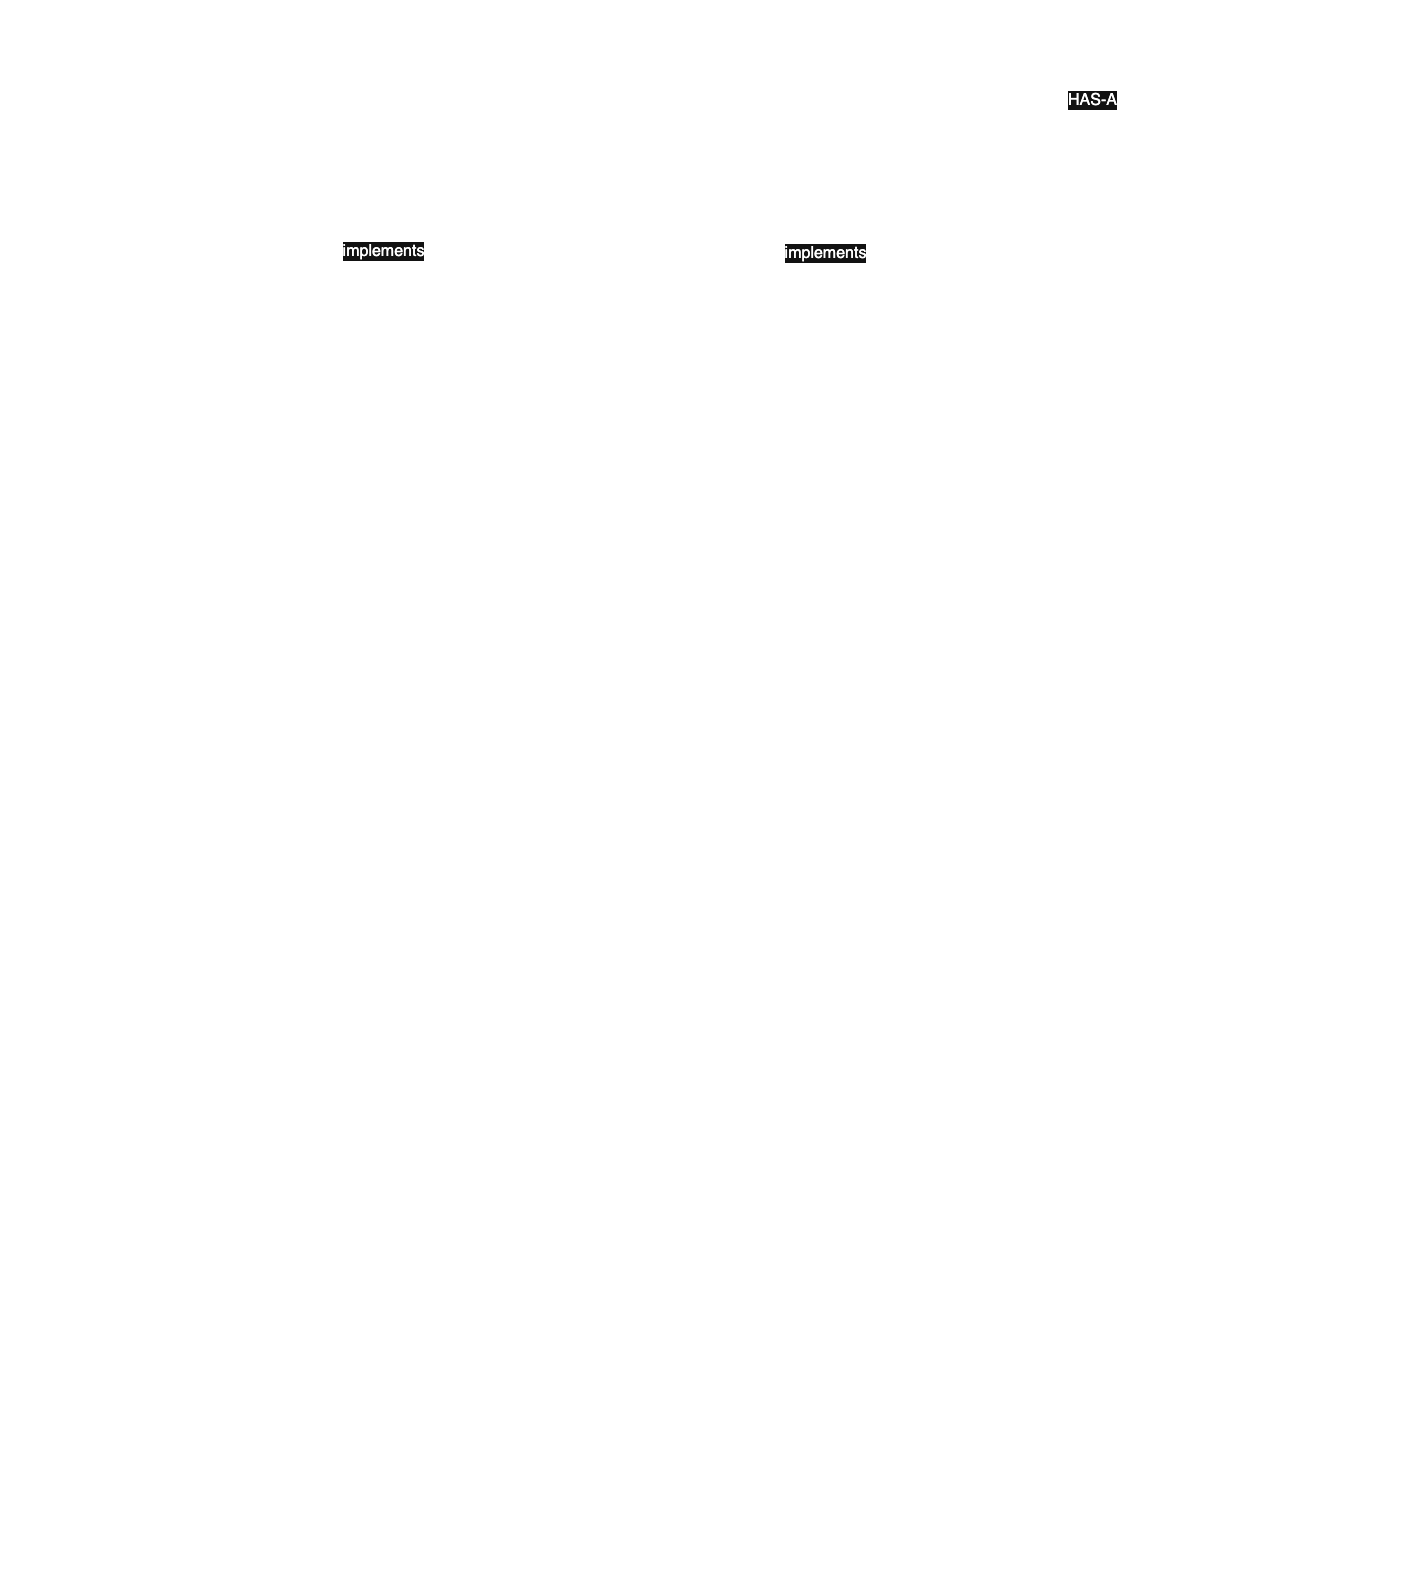

The diagram above was exported from draw.io. Its source (the exported page's mxGraphModel, read from the mxfile embedded in the PNG):
<mxGraphModel dx="899" dy="2167" grid="1" gridSize="10" guides="1" tooltips="1" connect="1" arrows="1" fold="1" page="1" pageScale="1" pageWidth="850" pageHeight="1100" math="0" shadow="0">
  <root>
    <mxCell id="0" />
    <mxCell id="1" parent="0" />
    <mxCell id="5PjCdaRYX3OJDGGe1-3K-1" value="&lt;p style=&quot;margin: 4px 0px 0px; text-align: center;&quot;&gt;&lt;span style=&quot;background-color: initial;&quot;&gt;&lt;font&gt;&lt;i&gt;&amp;lt;&amp;lt; interface&amp;nbsp;&amp;gt;&amp;gt;&lt;/i&gt;&lt;/font&gt;&lt;/span&gt;&lt;/p&gt;&lt;p style=&quot;margin: 4px 0px 0px; text-align: center;&quot;&gt;&lt;b&gt;FileSystem&lt;/b&gt;&lt;/p&gt;&lt;hr style=&quot;border-style: solid;&quot;&gt;&lt;p style=&quot;margin: 0px 0px 0px 4px;&quot;&gt;&lt;font&gt;&lt;br&gt;&lt;/font&gt;&lt;/p&gt;&lt;p style=&quot;margin: 0px 0px 0px 4px;&quot;&gt;&amp;nbsp; &amp;nbsp;&lt;span style=&quot;background-color: transparent;&quot;&gt;&amp;nbsp;&lt;/span&gt;&lt;span style=&quot;background-color: transparent;&quot;&gt;&amp;nbsp;&lt;/span&gt;&lt;span style=&quot;background-color: transparent;&quot;&gt;public void ls(int spaces);&lt;/span&gt;&lt;/p&gt;" style="verticalAlign=top;align=left;overflow=fill;html=1;whiteSpace=wrap;strokeWidth=2;fontSize=16;fillColor=none;spacing=2;" vertex="1" parent="1">
      <mxGeometry x="1440" y="-990" width="310" height="140" as="geometry" />
    </mxCell>
    <mxCell id="5PjCdaRYX3OJDGGe1-3K-3" style="edgeStyle=orthogonalEdgeStyle;rounded=0;orthogonalLoop=1;jettySize=auto;html=1;entryX=0.25;entryY=1;entryDx=0;entryDy=0;strokeWidth=2;fontSize=16;" edge="1" parent="1" source="5PjCdaRYX3OJDGGe1-3K-2" target="5PjCdaRYX3OJDGGe1-3K-1">
      <mxGeometry relative="1" as="geometry" />
    </mxCell>
    <mxCell id="5PjCdaRYX3OJDGGe1-3K-4" value="implements" style="edgeLabel;html=1;align=center;verticalAlign=middle;resizable=0;points=[];fontSize=16;" vertex="1" connectable="0" parent="5PjCdaRYX3OJDGGe1-3K-3">
      <mxGeometry x="-0.0647" y="1" relative="1" as="geometry">
        <mxPoint as="offset" />
      </mxGeometry>
    </mxCell>
    <mxCell id="5PjCdaRYX3OJDGGe1-3K-2" value="&lt;p style=&quot;margin: 4px 0px 0px; text-align: center;&quot;&gt;&lt;span style=&quot;background-color: initial;&quot;&gt;&lt;font&gt;&lt;i&gt;&amp;lt;&amp;lt; Class &amp;gt;&amp;gt;&lt;/i&gt;&lt;/font&gt;&lt;/span&gt;&lt;/p&gt;&lt;p style=&quot;margin: 4px 0px 0px; text-align: center;&quot;&gt;File&lt;/p&gt;&lt;hr style=&quot;border-style: solid;&quot;&gt;&lt;p style=&quot;margin: 0px 0px 0px 4px;&quot;&gt;&lt;font&gt;&lt;br&gt;&lt;/font&gt;&lt;/p&gt;&lt;p style=&quot;margin: 0px 0px 0px 4px;&quot;&gt;&amp;nbsp; &amp;nbsp;&lt;span style=&quot;background-color: transparent;&quot;&gt;String fileName;&lt;/span&gt;&lt;/p&gt;&lt;p style=&quot;margin: 0px 0px 0px 4px;&quot;&gt;&lt;br&gt;&lt;/p&gt;&lt;p style=&quot;margin: 0px 0px 0px 4px;&quot;&gt;&amp;nbsp; &amp;nbsp; public File(String fileName) {&lt;/p&gt;&lt;p style=&quot;margin: 0px 0px 0px 4px;&quot;&gt;&amp;nbsp; &amp;nbsp; &amp;nbsp; &amp;nbsp; this.fileName = fileName;&lt;/p&gt;&lt;p style=&quot;margin: 0px 0px 0px 4px;&quot;&gt;&amp;nbsp; &amp;nbsp; }&lt;/p&gt;&lt;p style=&quot;margin: 0px 0px 0px 4px;&quot;&gt;&lt;br&gt;&lt;/p&gt;&lt;p style=&quot;margin: 0px 0px 0px 4px;&quot;&gt;&amp;nbsp; &amp;nbsp; @Override&lt;/p&gt;&lt;p style=&quot;margin: 0px 0px 0px 4px;&quot;&gt;&amp;nbsp; &amp;nbsp; public void ls(int spaces) {&lt;/p&gt;&lt;p style=&quot;margin: 0px 0px 0px 4px;&quot;&gt;&amp;nbsp; &amp;nbsp; &amp;nbsp; &amp;nbsp; StringBuilder sb = new StringBuilder();&lt;/p&gt;&lt;p style=&quot;margin: 0px 0px 0px 4px;&quot;&gt;&amp;nbsp; &amp;nbsp; &amp;nbsp; &amp;nbsp; for (int i = 0; i &amp;lt; spaces; i++) {&lt;/p&gt;&lt;p style=&quot;margin: 0px 0px 0px 4px;&quot;&gt;&amp;nbsp; &amp;nbsp; &amp;nbsp; &amp;nbsp; &amp;nbsp; &amp;nbsp; sb.append(&quot; &quot;);&lt;/p&gt;&lt;p style=&quot;margin: 0px 0px 0px 4px;&quot;&gt;&amp;nbsp; &amp;nbsp; &amp;nbsp; &amp;nbsp; }&lt;/p&gt;&lt;p style=&quot;margin: 0px 0px 0px 4px;&quot;&gt;&amp;nbsp; &amp;nbsp; &amp;nbsp; &amp;nbsp; System.out.println(sb.toString() + &quot;File Name: &quot; + fileName);&lt;/p&gt;&lt;p style=&quot;margin: 0px 0px 0px 4px;&quot;&gt;&amp;nbsp; &amp;nbsp; }&lt;/p&gt;" style="verticalAlign=top;align=left;overflow=fill;html=1;whiteSpace=wrap;strokeWidth=2;fontSize=16;fillColor=none;spacing=2;" vertex="1" parent="1">
      <mxGeometry x="1040" y="-680" width="520" height="380" as="geometry" />
    </mxCell>
    <mxCell id="5PjCdaRYX3OJDGGe1-3K-8" style="edgeStyle=orthogonalEdgeStyle;rounded=0;orthogonalLoop=1;jettySize=auto;html=1;entryX=1;entryY=0.5;entryDx=0;entryDy=0;exitX=1;exitY=0.5;exitDx=0;exitDy=0;strokeWidth=2;" edge="1" parent="1" source="5PjCdaRYX3OJDGGe1-3K-5" target="5PjCdaRYX3OJDGGe1-3K-1">
      <mxGeometry relative="1" as="geometry">
        <Array as="points">
          <mxPoint x="2400" y="-395" />
          <mxPoint x="2400" y="-920" />
        </Array>
      </mxGeometry>
    </mxCell>
    <mxCell id="5PjCdaRYX3OJDGGe1-3K-9" value="&lt;font style=&quot;font-size: 16px;&quot;&gt;HAS-A&lt;/font&gt;" style="edgeLabel;html=1;align=center;verticalAlign=middle;resizable=0;points=[];" vertex="1" connectable="0" parent="5PjCdaRYX3OJDGGe1-3K-8">
      <mxGeometry x="0.4725" y="3" relative="1" as="geometry">
        <mxPoint as="offset" />
      </mxGeometry>
    </mxCell>
    <mxCell id="5PjCdaRYX3OJDGGe1-3K-5" value="&lt;p style=&quot;margin: 4px 0px 0px; text-align: center;&quot;&gt;&lt;span style=&quot;background-color: initial;&quot;&gt;&lt;font&gt;&lt;i&gt;&amp;lt;&amp;lt; Class &amp;gt;&amp;gt;&lt;/i&gt;&lt;/font&gt;&lt;/span&gt;&lt;/p&gt;&lt;p style=&quot;margin: 4px 0px 0px; text-align: center;&quot;&gt;Directory&lt;/p&gt;&lt;hr style=&quot;border-style: solid;&quot;&gt;&lt;p style=&quot;margin: 0px 0px 0px 4px;&quot;&gt;&lt;font&gt;&lt;br&gt;&lt;/font&gt;&lt;/p&gt;&lt;p style=&quot;margin: 0px 0px 0px 4px;&quot;&gt;&amp;nbsp; &amp;nbsp;&amp;nbsp;&lt;span style=&quot;background-color: transparent;&quot;&gt;String directoryName;&lt;/span&gt;&lt;/p&gt;&lt;p style=&quot;margin: 0px 0px 0px 4px;&quot;&gt;&amp;nbsp; &amp;nbsp; List&amp;lt;FileSystem&amp;gt; fileSystemList;&lt;/p&gt;&lt;p style=&quot;margin: 0px 0px 0px 4px;&quot;&gt;&lt;br&gt;&lt;/p&gt;&lt;p style=&quot;margin: 0px 0px 0px 4px;&quot;&gt;&amp;nbsp; &amp;nbsp; public Directory(String directoryName) {&lt;/p&gt;&lt;p style=&quot;margin: 0px 0px 0px 4px;&quot;&gt;&amp;nbsp; &amp;nbsp; &amp;nbsp; &amp;nbsp; this.directoryName = directoryName;&lt;/p&gt;&lt;p style=&quot;margin: 0px 0px 0px 4px;&quot;&gt;&amp;nbsp; &amp;nbsp; &amp;nbsp; &amp;nbsp; this.fileSystemList = new ArrayList&amp;lt;&amp;gt;();&lt;/p&gt;&lt;p style=&quot;margin: 0px 0px 0px 4px;&quot;&gt;&amp;nbsp; &amp;nbsp; }&lt;/p&gt;&lt;p style=&quot;margin: 0px 0px 0px 4px;&quot;&gt;&lt;br&gt;&lt;/p&gt;&lt;p style=&quot;margin: 0px 0px 0px 4px;&quot;&gt;&amp;nbsp; &amp;nbsp; public void add(FileSystem fileSystem) {&lt;/p&gt;&lt;p style=&quot;margin: 0px 0px 0px 4px;&quot;&gt;&amp;nbsp; &amp;nbsp; &amp;nbsp; &amp;nbsp; fileSystemList.add(fileSystem);&lt;/p&gt;&lt;p style=&quot;margin: 0px 0px 0px 4px;&quot;&gt;&amp;nbsp; &amp;nbsp; }&lt;/p&gt;&lt;p style=&quot;margin: 0px 0px 0px 4px;&quot;&gt;&lt;br&gt;&lt;/p&gt;&lt;p style=&quot;margin: 0px 0px 0px 4px;&quot;&gt;&amp;nbsp; &amp;nbsp; @Override&lt;/p&gt;&lt;p style=&quot;margin: 0px 0px 0px 4px;&quot;&gt;&amp;nbsp; &amp;nbsp; public void ls(int spaces) {&lt;/p&gt;&lt;p style=&quot;margin: 0px 0px 0px 4px;&quot;&gt;&amp;nbsp; &amp;nbsp; &amp;nbsp; &amp;nbsp; StringBuilder sb = new StringBuilder();&lt;/p&gt;&lt;p style=&quot;margin: 0px 0px 0px 4px;&quot;&gt;&amp;nbsp; &amp;nbsp; &amp;nbsp; &amp;nbsp; for (int i = 0; i &amp;lt; spaces; i++) {&lt;/p&gt;&lt;p style=&quot;margin: 0px 0px 0px 4px;&quot;&gt;&amp;nbsp; &amp;nbsp; &amp;nbsp; &amp;nbsp; &amp;nbsp; &amp;nbsp; sb.append(&quot; &quot;);&lt;/p&gt;&lt;p style=&quot;margin: 0px 0px 0px 4px;&quot;&gt;&amp;nbsp; &amp;nbsp; &amp;nbsp; &amp;nbsp; }&lt;/p&gt;&lt;p style=&quot;margin: 0px 0px 0px 4px;&quot;&gt;&amp;nbsp; &amp;nbsp; &amp;nbsp; &amp;nbsp; System.out.println(sb.toString() + directoryName + &quot;/&quot;);&lt;/p&gt;&lt;p style=&quot;margin: 0px 0px 0px 4px;&quot;&gt;&amp;nbsp; &amp;nbsp; &amp;nbsp; &amp;nbsp; for (FileSystem each : fileSystemList) {&lt;/p&gt;&lt;p style=&quot;margin: 0px 0px 0px 4px;&quot;&gt;&amp;nbsp; &amp;nbsp; &amp;nbsp; &amp;nbsp; &amp;nbsp; &amp;nbsp; each.ls(spaces + 4);&lt;/p&gt;&lt;p style=&quot;margin: 0px 0px 0px 4px;&quot;&gt;&amp;nbsp; &amp;nbsp; &amp;nbsp; &amp;nbsp; }&lt;/p&gt;&lt;p style=&quot;margin: 0px 0px 0px 4px;&quot;&gt;&amp;nbsp; &amp;nbsp; }&lt;/p&gt;" style="verticalAlign=top;align=left;overflow=fill;html=1;whiteSpace=wrap;strokeWidth=2;fontSize=16;fillColor=none;spacing=2;" vertex="1" parent="1">
      <mxGeometry x="1720" y="-680" width="510" height="570" as="geometry" />
    </mxCell>
    <mxCell id="5PjCdaRYX3OJDGGe1-3K-6" style="edgeStyle=orthogonalEdgeStyle;rounded=0;orthogonalLoop=1;jettySize=auto;html=1;entryX=0.75;entryY=1;entryDx=0;entryDy=0;strokeWidth=2;exitX=0.5;exitY=0;exitDx=0;exitDy=0;fontSize=16;" edge="1" parent="1" source="5PjCdaRYX3OJDGGe1-3K-5" target="5PjCdaRYX3OJDGGe1-3K-1">
      <mxGeometry relative="1" as="geometry">
        <mxPoint x="1950" y="-780" as="sourcePoint" />
        <mxPoint x="2178" y="-960" as="targetPoint" />
      </mxGeometry>
    </mxCell>
    <mxCell id="5PjCdaRYX3OJDGGe1-3K-7" value="implements" style="edgeLabel;html=1;align=center;verticalAlign=middle;resizable=0;points=[];fontSize=16;" vertex="1" connectable="0" parent="5PjCdaRYX3OJDGGe1-3K-6">
      <mxGeometry x="-0.0647" y="1" relative="1" as="geometry">
        <mxPoint as="offset" />
      </mxGeometry>
    </mxCell>
    <mxCell id="5PjCdaRYX3OJDGGe1-3K-10" value="&lt;p style=&quot;margin: 4px 0px 0px; text-align: center;&quot;&gt;&lt;span style=&quot;background-color: initial;&quot;&gt;&lt;font&gt;&lt;i&gt;&amp;lt;&amp;lt; Class &amp;gt;&amp;gt;&lt;/i&gt;&lt;/font&gt;&lt;/span&gt;&lt;/p&gt;&lt;p style=&quot;margin: 4px 0px 0px; text-align: center;&quot;&gt;FileSystemDriver&lt;/p&gt;&lt;hr style=&quot;border-style: solid;&quot;&gt;&lt;p style=&quot;margin: 0px 0px 0px 4px;&quot;&gt;&lt;font&gt;&lt;br&gt;&lt;/font&gt;&lt;/p&gt;&lt;p style=&quot;margin: 0px 0px 0px 4px;&quot;&gt;&amp;nbsp; &amp;nbsp;&amp;nbsp;&lt;span style=&quot;background-color: transparent;&quot;&gt;public static void execute() {&lt;/span&gt;&lt;/p&gt;&lt;p style=&quot;margin: 0px 0px 0px 4px;&quot;&gt;&lt;span style=&quot;background-color: transparent;&quot;&gt;&lt;br&gt;&lt;/span&gt;&lt;/p&gt;&lt;p style=&quot;margin: 0px 0px 0px 4px;&quot;&gt;&amp;nbsp; &amp;nbsp; &amp;nbsp; &amp;nbsp; Directory documentsDirectory = new Directory(&quot;Documents&quot;);&lt;/p&gt;&lt;p style=&quot;margin: 0px 0px 0px 4px;&quot;&gt;&lt;br&gt;&lt;/p&gt;&lt;p style=&quot;margin: 0px 0px 0px 4px;&quot;&gt;&amp;nbsp; &amp;nbsp; &amp;nbsp; &amp;nbsp; FileSystem file = new File(&quot;readme.txt&quot;);&lt;/p&gt;&lt;p style=&quot;margin: 0px 0px 0px 4px;&quot;&gt;&lt;br&gt;&lt;/p&gt;&lt;p style=&quot;margin: 0px 0px 0px 4px;&quot;&gt;&amp;nbsp; &amp;nbsp; &amp;nbsp; &amp;nbsp; Directory aadharDirectory = new Directory(&quot;Aadhar&quot;);&lt;/p&gt;&lt;p style=&quot;margin: 0px 0px 0px 4px;&quot;&gt;&lt;br&gt;&lt;/p&gt;&lt;p style=&quot;margin: 0px 0px 0px 4px;&quot;&gt;&amp;nbsp; &amp;nbsp; &amp;nbsp; &amp;nbsp; FileSystem f = new File(&quot;aadhar.txt&quot;);&lt;/p&gt;&lt;p style=&quot;margin: 0px 0px 0px 4px;&quot;&gt;&amp;nbsp; &amp;nbsp; &amp;nbsp; &amp;nbsp; Directory aadharFrontDirectory = new Directory(&quot;Aadhar Front&quot;);&lt;/p&gt;&lt;p style=&quot;margin: 0px 0px 0px 4px;&quot;&gt;&amp;nbsp; &amp;nbsp; &amp;nbsp; &amp;nbsp; Directory aadharBackDirectory = new Directory(&quot;Aadhar Back&quot;);&lt;/p&gt;&lt;p style=&quot;margin: 0px 0px 0px 4px;&quot;&gt;&amp;nbsp; &amp;nbsp; &amp;nbsp; &amp;nbsp; FileSystem aadharFile = new File(&quot;aadhar.png&quot;);&lt;/p&gt;&lt;p style=&quot;margin: 0px 0px 0px 4px;&quot;&gt;&amp;nbsp; &amp;nbsp; &amp;nbsp; &amp;nbsp; FileSystem aadharFilePDF = new File(&quot;aadhar.pdf&quot;);&lt;/p&gt;&lt;p style=&quot;margin: 0px 0px 0px 4px;&quot;&gt;&amp;nbsp; &amp;nbsp; &amp;nbsp; &amp;nbsp; aadharFrontDirectory.add(aadharFile);&lt;/p&gt;&lt;p style=&quot;margin: 0px 0px 0px 4px;&quot;&gt;&amp;nbsp; &amp;nbsp; &amp;nbsp; &amp;nbsp; aadharFrontDirectory.add(aadharFile);&lt;/p&gt;&lt;p style=&quot;margin: 0px 0px 0px 4px;&quot;&gt;&amp;nbsp; &amp;nbsp; &amp;nbsp; &amp;nbsp; aadharBackDirectory.add(aadharFilePDF);&lt;/p&gt;&lt;p style=&quot;margin: 0px 0px 0px 4px;&quot;&gt;&lt;br&gt;&lt;/p&gt;&lt;p style=&quot;margin: 0px 0px 0px 4px;&quot;&gt;&amp;nbsp; &amp;nbsp; &amp;nbsp; &amp;nbsp; aadharDirectory.add(f);&lt;/p&gt;&lt;p style=&quot;margin: 0px 0px 0px 4px;&quot;&gt;&amp;nbsp; &amp;nbsp; &amp;nbsp; &amp;nbsp; aadharDirectory.add(aadharFrontDirectory);&lt;/p&gt;&lt;p style=&quot;margin: 0px 0px 0px 4px;&quot;&gt;&amp;nbsp; &amp;nbsp; &amp;nbsp; &amp;nbsp; aadharDirectory.add(aadharBackDirectory);&lt;/p&gt;&lt;p style=&quot;margin: 0px 0px 0px 4px;&quot;&gt;&lt;br&gt;&lt;/p&gt;&lt;p style=&quot;margin: 0px 0px 0px 4px;&quot;&gt;&amp;nbsp; &amp;nbsp; &amp;nbsp; &amp;nbsp; Directory panDirectory = new Directory(&quot;PAN&quot;);&lt;/p&gt;&lt;p style=&quot;margin: 0px 0px 0px 4px;&quot;&gt;&amp;nbsp; &amp;nbsp; &amp;nbsp; &amp;nbsp; FileSystem panFile = new File(&quot;pan.png&quot;);&lt;/p&gt;&lt;p style=&quot;margin: 0px 0px 0px 4px;&quot;&gt;&amp;nbsp; &amp;nbsp; &amp;nbsp; &amp;nbsp; panDirectory.add(panFile);&lt;/p&gt;&lt;p style=&quot;margin: 0px 0px 0px 4px;&quot;&gt;&lt;br&gt;&lt;/p&gt;&lt;p style=&quot;margin: 0px 0px 0px 4px;&quot;&gt;&amp;nbsp; &amp;nbsp; &amp;nbsp; &amp;nbsp; documentsDirectory.add(file);&lt;/p&gt;&lt;p style=&quot;margin: 0px 0px 0px 4px;&quot;&gt;&amp;nbsp; &amp;nbsp; &amp;nbsp; &amp;nbsp; documentsDirectory.add(aadharDirectory);&lt;/p&gt;&lt;p style=&quot;margin: 0px 0px 0px 4px;&quot;&gt;&amp;nbsp; &amp;nbsp; &amp;nbsp; &amp;nbsp; documentsDirectory.add(panDirectory);&lt;/p&gt;&lt;p style=&quot;margin: 0px 0px 0px 4px;&quot;&gt;&lt;br&gt;&lt;/p&gt;&lt;p style=&quot;margin: 0px 0px 0px 4px;&quot;&gt;&amp;nbsp; &amp;nbsp; &amp;nbsp; &amp;nbsp; documentsDirectory.ls(0);&lt;/p&gt;&lt;p style=&quot;margin: 0px 0px 0px 4px;&quot;&gt;&lt;br&gt;&lt;/p&gt;&lt;p style=&quot;margin: 0px 0px 0px 4px;&quot;&gt;&amp;nbsp; &amp;nbsp; }&lt;/p&gt;" style="verticalAlign=top;align=left;overflow=fill;html=1;whiteSpace=wrap;strokeWidth=2;fontSize=16;fillColor=none;spacing=2;" vertex="1" parent="1">
      <mxGeometry x="1040" y="-180" width="520" height="720" as="geometry" />
    </mxCell>
  </root>
</mxGraphModel>